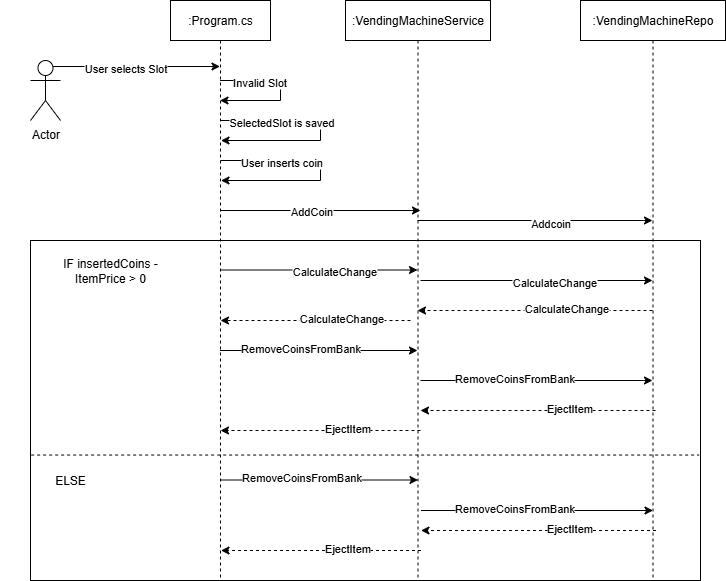

The diagram above was exported from draw.io. Its source (the exported page's mxGraphModel, read from the mxfile embedded in the PNG):
<mxGraphModel dx="1892" dy="596" grid="1" gridSize="10" guides="1" tooltips="1" connect="1" arrows="1" fold="1" page="1" pageScale="1" pageWidth="850" pageHeight="1100" math="0" shadow="0">
  <root>
    <mxCell id="0" />
    <mxCell id="1" parent="0" />
    <mxCell id="aM9ryv3xv72pqoxQDRHE-1" value=":Program.cs" style="shape=umlLifeline;perimeter=lifelinePerimeter;whiteSpace=wrap;html=1;container=0;dropTarget=0;collapsible=0;recursiveResize=0;outlineConnect=0;portConstraint=eastwest;newEdgeStyle={&quot;edgeStyle&quot;:&quot;elbowEdgeStyle&quot;,&quot;elbow&quot;:&quot;vertical&quot;,&quot;curved&quot;:0,&quot;rounded&quot;:0};" parent="1" vertex="1">
      <mxGeometry x="150" y="60" width="100" height="580" as="geometry" />
    </mxCell>
    <mxCell id="6nJbtm8a4ipZ8f0iYEkW-1" value="Actor" style="shape=umlActor;verticalLabelPosition=bottom;verticalAlign=top;html=1;outlineConnect=0;" vertex="1" parent="1">
      <mxGeometry x="10" y="120" width="30" height="60" as="geometry" />
    </mxCell>
    <mxCell id="6nJbtm8a4ipZ8f0iYEkW-2" value="" style="endArrow=classic;html=1;rounded=0;exitX=0.75;exitY=0.1;exitDx=0;exitDy=0;exitPerimeter=0;" edge="1" parent="1" source="6nJbtm8a4ipZ8f0iYEkW-1" target="aM9ryv3xv72pqoxQDRHE-1">
      <mxGeometry width="50" height="50" relative="1" as="geometry">
        <mxPoint x="400" y="190" as="sourcePoint" />
        <mxPoint x="450" y="140" as="targetPoint" />
      </mxGeometry>
    </mxCell>
    <mxCell id="6nJbtm8a4ipZ8f0iYEkW-3" value="User selects Slot" style="edgeLabel;html=1;align=center;verticalAlign=middle;resizable=0;points=[];" vertex="1" connectable="0" parent="6nJbtm8a4ipZ8f0iYEkW-2">
      <mxGeometry x="-0.1389" y="-1" relative="1" as="geometry">
        <mxPoint as="offset" />
      </mxGeometry>
    </mxCell>
    <mxCell id="6nJbtm8a4ipZ8f0iYEkW-4" value=":VendingMachineService" style="shape=umlLifeline;perimeter=lifelinePerimeter;whiteSpace=wrap;html=1;container=0;dropTarget=0;collapsible=0;recursiveResize=0;outlineConnect=0;portConstraint=eastwest;newEdgeStyle={&quot;edgeStyle&quot;:&quot;elbowEdgeStyle&quot;,&quot;elbow&quot;:&quot;vertical&quot;,&quot;curved&quot;:0,&quot;rounded&quot;:0};" vertex="1" parent="1">
      <mxGeometry x="325" y="60" width="145" height="580" as="geometry" />
    </mxCell>
    <mxCell id="6nJbtm8a4ipZ8f0iYEkW-5" value=":VendingMachineRepo" style="shape=umlLifeline;perimeter=lifelinePerimeter;whiteSpace=wrap;html=1;container=0;dropTarget=0;collapsible=0;recursiveResize=0;outlineConnect=0;portConstraint=eastwest;newEdgeStyle={&quot;edgeStyle&quot;:&quot;elbowEdgeStyle&quot;,&quot;elbow&quot;:&quot;vertical&quot;,&quot;curved&quot;:0,&quot;rounded&quot;:0};" vertex="1" parent="1">
      <mxGeometry x="560" y="60" width="145" height="580" as="geometry" />
    </mxCell>
    <mxCell id="6nJbtm8a4ipZ8f0iYEkW-8" value="" style="endArrow=classic;html=1;rounded=0;" edge="1" parent="1" target="aM9ryv3xv72pqoxQDRHE-1">
      <mxGeometry width="50" height="50" relative="1" as="geometry">
        <mxPoint x="199.5" y="140" as="sourcePoint" />
        <mxPoint x="260" y="170" as="targetPoint" />
        <Array as="points">
          <mxPoint x="260" y="140" />
          <mxPoint x="260" y="160" />
        </Array>
      </mxGeometry>
    </mxCell>
    <mxCell id="6nJbtm8a4ipZ8f0iYEkW-9" value="Invalid Slot" style="edgeLabel;html=1;align=center;verticalAlign=middle;resizable=0;points=[];" vertex="1" connectable="0" parent="6nJbtm8a4ipZ8f0iYEkW-8">
      <mxGeometry x="-0.4539" y="-1" relative="1" as="geometry">
        <mxPoint as="offset" />
      </mxGeometry>
    </mxCell>
    <mxCell id="6nJbtm8a4ipZ8f0iYEkW-13" value="" style="endArrow=classic;html=1;rounded=0;" edge="1" parent="1">
      <mxGeometry width="50" height="50" relative="1" as="geometry">
        <mxPoint x="200" y="180" as="sourcePoint" />
        <mxPoint x="200.5" y="200" as="targetPoint" />
        <Array as="points">
          <mxPoint x="300" y="180" />
          <mxPoint x="300" y="200" />
        </Array>
      </mxGeometry>
    </mxCell>
    <mxCell id="6nJbtm8a4ipZ8f0iYEkW-14" value="SelectedSlot is saved" style="edgeLabel;html=1;align=center;verticalAlign=middle;resizable=0;points=[];" vertex="1" connectable="0" parent="6nJbtm8a4ipZ8f0iYEkW-13">
      <mxGeometry x="-0.4539" y="-1" relative="1" as="geometry">
        <mxPoint as="offset" />
      </mxGeometry>
    </mxCell>
    <mxCell id="6nJbtm8a4ipZ8f0iYEkW-18" value="" style="endArrow=classic;html=1;rounded=0;" edge="1" parent="1">
      <mxGeometry width="50" height="50" relative="1" as="geometry">
        <mxPoint x="200" y="220" as="sourcePoint" />
        <mxPoint x="200.5" y="240" as="targetPoint" />
        <Array as="points">
          <mxPoint x="300" y="220" />
          <mxPoint x="300" y="240" />
        </Array>
      </mxGeometry>
    </mxCell>
    <mxCell id="6nJbtm8a4ipZ8f0iYEkW-19" value="User inserts coin" style="edgeLabel;html=1;align=center;verticalAlign=middle;resizable=0;points=[];" vertex="1" connectable="0" parent="6nJbtm8a4ipZ8f0iYEkW-18">
      <mxGeometry x="-0.4539" y="-1" relative="1" as="geometry">
        <mxPoint as="offset" />
      </mxGeometry>
    </mxCell>
    <mxCell id="6nJbtm8a4ipZ8f0iYEkW-20" value="" style="endArrow=classic;html=1;rounded=0;" edge="1" parent="1">
      <mxGeometry width="50" height="50" relative="1" as="geometry">
        <mxPoint x="199.5" y="270" as="sourcePoint" />
        <mxPoint x="400" y="270" as="targetPoint" />
      </mxGeometry>
    </mxCell>
    <mxCell id="6nJbtm8a4ipZ8f0iYEkW-21" value="AddCoin" style="edgeLabel;html=1;align=center;verticalAlign=middle;resizable=0;points=[];" vertex="1" connectable="0" parent="6nJbtm8a4ipZ8f0iYEkW-20">
      <mxGeometry x="-0.5707" y="-3" relative="1" as="geometry">
        <mxPoint x="48" y="-3" as="offset" />
      </mxGeometry>
    </mxCell>
    <mxCell id="6nJbtm8a4ipZ8f0iYEkW-22" value="" style="endArrow=classic;html=1;rounded=0;" edge="1" parent="1" target="6nJbtm8a4ipZ8f0iYEkW-5">
      <mxGeometry width="50" height="50" relative="1" as="geometry">
        <mxPoint x="397" y="280" as="sourcePoint" />
        <mxPoint x="500" y="280" as="targetPoint" />
      </mxGeometry>
    </mxCell>
    <mxCell id="6nJbtm8a4ipZ8f0iYEkW-23" value="Addcoin" style="edgeLabel;html=1;align=center;verticalAlign=middle;resizable=0;points=[];" vertex="1" connectable="0" parent="6nJbtm8a4ipZ8f0iYEkW-22">
      <mxGeometry x="0.1234" y="-2" relative="1" as="geometry">
        <mxPoint as="offset" />
      </mxGeometry>
    </mxCell>
    <mxCell id="6nJbtm8a4ipZ8f0iYEkW-30" value="IF insertedCoins - ItemPrice &amp;gt; 0" style="text;html=1;align=center;verticalAlign=middle;whiteSpace=wrap;rounded=0;" vertex="1" parent="1">
      <mxGeometry x="20" y="310" width="140" height="40" as="geometry" />
    </mxCell>
    <mxCell id="6nJbtm8a4ipZ8f0iYEkW-31" value="" style="endArrow=classic;html=1;rounded=0;" edge="1" parent="1">
      <mxGeometry width="50" height="50" relative="1" as="geometry">
        <mxPoint x="199.5" y="329.5" as="sourcePoint" />
        <mxPoint x="397" y="329.5" as="targetPoint" />
      </mxGeometry>
    </mxCell>
    <mxCell id="6nJbtm8a4ipZ8f0iYEkW-32" value="CalculateChange" style="edgeLabel;html=1;align=center;verticalAlign=middle;resizable=0;points=[];" vertex="1" connectable="0" parent="6nJbtm8a4ipZ8f0iYEkW-31">
      <mxGeometry x="0.1494" y="-1" relative="1" as="geometry">
        <mxPoint as="offset" />
      </mxGeometry>
    </mxCell>
    <mxCell id="6nJbtm8a4ipZ8f0iYEkW-33" value="" style="endArrow=classic;html=1;rounded=0;" edge="1" parent="1" target="6nJbtm8a4ipZ8f0iYEkW-5">
      <mxGeometry width="50" height="50" relative="1" as="geometry">
        <mxPoint x="400" y="340" as="sourcePoint" />
        <mxPoint x="597.5" y="340" as="targetPoint" />
      </mxGeometry>
    </mxCell>
    <mxCell id="6nJbtm8a4ipZ8f0iYEkW-34" value="CalculateChange" style="edgeLabel;html=1;align=center;verticalAlign=middle;resizable=0;points=[];" vertex="1" connectable="0" parent="6nJbtm8a4ipZ8f0iYEkW-33">
      <mxGeometry x="0.1494" y="-1" relative="1" as="geometry">
        <mxPoint as="offset" />
      </mxGeometry>
    </mxCell>
    <mxCell id="6nJbtm8a4ipZ8f0iYEkW-42" value="" style="endArrow=classic;html=1;rounded=0;dashed=1;" edge="1" parent="1">
      <mxGeometry width="50" height="50" relative="1" as="geometry">
        <mxPoint x="632" y="370" as="sourcePoint" />
        <mxPoint x="397" y="370" as="targetPoint" />
      </mxGeometry>
    </mxCell>
    <mxCell id="6nJbtm8a4ipZ8f0iYEkW-43" value="CalculateChange" style="edgeLabel;html=1;align=center;verticalAlign=middle;resizable=0;points=[];" vertex="1" connectable="0" parent="6nJbtm8a4ipZ8f0iYEkW-42">
      <mxGeometry x="-0.2596" y="-3" relative="1" as="geometry">
        <mxPoint as="offset" />
      </mxGeometry>
    </mxCell>
    <mxCell id="6nJbtm8a4ipZ8f0iYEkW-44" value="" style="endArrow=classic;html=1;rounded=0;dashed=1;" edge="1" parent="1">
      <mxGeometry width="50" height="50" relative="1" as="geometry">
        <mxPoint x="390" y="380" as="sourcePoint" />
        <mxPoint x="200" y="380" as="targetPoint" />
      </mxGeometry>
    </mxCell>
    <mxCell id="6nJbtm8a4ipZ8f0iYEkW-45" value="CalculateChange" style="edgeLabel;html=1;align=center;verticalAlign=middle;resizable=0;points=[];" vertex="1" connectable="0" parent="6nJbtm8a4ipZ8f0iYEkW-44">
      <mxGeometry x="-0.2596" y="-3" relative="1" as="geometry">
        <mxPoint as="offset" />
      </mxGeometry>
    </mxCell>
    <mxCell id="6nJbtm8a4ipZ8f0iYEkW-46" value="" style="endArrow=classic;html=1;rounded=0;" edge="1" parent="1" target="6nJbtm8a4ipZ8f0iYEkW-4">
      <mxGeometry width="50" height="50" relative="1" as="geometry">
        <mxPoint x="199.5" y="410" as="sourcePoint" />
        <mxPoint x="500" y="410" as="targetPoint" />
      </mxGeometry>
    </mxCell>
    <mxCell id="6nJbtm8a4ipZ8f0iYEkW-47" value="RemoveCoinsFromBank" style="edgeLabel;html=1;align=center;verticalAlign=middle;resizable=0;points=[];" vertex="1" connectable="0" parent="6nJbtm8a4ipZ8f0iYEkW-46">
      <mxGeometry x="-0.1949" y="3" relative="1" as="geometry">
        <mxPoint as="offset" />
      </mxGeometry>
    </mxCell>
    <mxCell id="6nJbtm8a4ipZ8f0iYEkW-48" value="" style="endArrow=classic;html=1;rounded=0;" edge="1" parent="1" target="6nJbtm8a4ipZ8f0iYEkW-5">
      <mxGeometry width="50" height="50" relative="1" as="geometry">
        <mxPoint x="400" y="440" as="sourcePoint" />
        <mxPoint x="597.5" y="440" as="targetPoint" />
      </mxGeometry>
    </mxCell>
    <mxCell id="6nJbtm8a4ipZ8f0iYEkW-49" value="RemoveCoinsFromBank" style="edgeLabel;html=1;align=center;verticalAlign=middle;resizable=0;points=[];" vertex="1" connectable="0" parent="6nJbtm8a4ipZ8f0iYEkW-48">
      <mxGeometry x="-0.1949" y="3" relative="1" as="geometry">
        <mxPoint as="offset" />
      </mxGeometry>
    </mxCell>
    <mxCell id="6nJbtm8a4ipZ8f0iYEkW-50" value="" style="endArrow=classic;html=1;rounded=0;dashed=1;" edge="1" parent="1">
      <mxGeometry width="50" height="50" relative="1" as="geometry">
        <mxPoint x="635" y="470" as="sourcePoint" />
        <mxPoint x="400" y="470" as="targetPoint" />
      </mxGeometry>
    </mxCell>
    <mxCell id="6nJbtm8a4ipZ8f0iYEkW-51" value="EjectItem" style="edgeLabel;html=1;align=center;verticalAlign=middle;resizable=0;points=[];" vertex="1" connectable="0" parent="6nJbtm8a4ipZ8f0iYEkW-50">
      <mxGeometry x="-0.2596" y="-3" relative="1" as="geometry">
        <mxPoint as="offset" />
      </mxGeometry>
    </mxCell>
    <mxCell id="6nJbtm8a4ipZ8f0iYEkW-55" value="" style="endArrow=classic;html=1;rounded=0;dashed=1;" edge="1" parent="1">
      <mxGeometry width="50" height="50" relative="1" as="geometry">
        <mxPoint x="400" y="490" as="sourcePoint" />
        <mxPoint x="200" y="490" as="targetPoint" />
      </mxGeometry>
    </mxCell>
    <mxCell id="6nJbtm8a4ipZ8f0iYEkW-56" value="EjectItem" style="edgeLabel;html=1;align=center;verticalAlign=middle;resizable=0;points=[];" vertex="1" connectable="0" parent="6nJbtm8a4ipZ8f0iYEkW-55">
      <mxGeometry x="-0.2596" y="-3" relative="1" as="geometry">
        <mxPoint as="offset" />
      </mxGeometry>
    </mxCell>
    <mxCell id="6nJbtm8a4ipZ8f0iYEkW-58" value="ELSE" style="text;html=1;align=center;verticalAlign=middle;whiteSpace=wrap;rounded=0;" vertex="1" parent="1">
      <mxGeometry x="-20" y="520" width="140" height="40" as="geometry" />
    </mxCell>
    <mxCell id="6nJbtm8a4ipZ8f0iYEkW-61" value="" style="endArrow=classic;html=1;rounded=0;" edge="1" parent="1">
      <mxGeometry width="50" height="50" relative="1" as="geometry">
        <mxPoint x="200" y="539.5" as="sourcePoint" />
        <mxPoint x="397.5" y="539.5" as="targetPoint" />
      </mxGeometry>
    </mxCell>
    <mxCell id="6nJbtm8a4ipZ8f0iYEkW-62" value="RemoveCoinsFromBank" style="edgeLabel;html=1;align=center;verticalAlign=middle;resizable=0;points=[];" vertex="1" connectable="0" parent="6nJbtm8a4ipZ8f0iYEkW-61">
      <mxGeometry x="-0.1949" y="3" relative="1" as="geometry">
        <mxPoint as="offset" />
      </mxGeometry>
    </mxCell>
    <mxCell id="6nJbtm8a4ipZ8f0iYEkW-63" value="" style="endArrow=classic;html=1;rounded=0;" edge="1" parent="1">
      <mxGeometry width="50" height="50" relative="1" as="geometry">
        <mxPoint x="400.5" y="570" as="sourcePoint" />
        <mxPoint x="632.5" y="570" as="targetPoint" />
      </mxGeometry>
    </mxCell>
    <mxCell id="6nJbtm8a4ipZ8f0iYEkW-64" value="RemoveCoinsFromBank" style="edgeLabel;html=1;align=center;verticalAlign=middle;resizable=0;points=[];" vertex="1" connectable="0" parent="6nJbtm8a4ipZ8f0iYEkW-63">
      <mxGeometry x="-0.1949" y="3" relative="1" as="geometry">
        <mxPoint as="offset" />
      </mxGeometry>
    </mxCell>
    <mxCell id="6nJbtm8a4ipZ8f0iYEkW-65" value="" style="endArrow=classic;html=1;rounded=0;dashed=1;" edge="1" parent="1">
      <mxGeometry width="50" height="50" relative="1" as="geometry">
        <mxPoint x="635.5" y="590" as="sourcePoint" />
        <mxPoint x="400.5" y="590" as="targetPoint" />
      </mxGeometry>
    </mxCell>
    <mxCell id="6nJbtm8a4ipZ8f0iYEkW-66" value="EjectItem" style="edgeLabel;html=1;align=center;verticalAlign=middle;resizable=0;points=[];" vertex="1" connectable="0" parent="6nJbtm8a4ipZ8f0iYEkW-65">
      <mxGeometry x="-0.2596" y="-3" relative="1" as="geometry">
        <mxPoint as="offset" />
      </mxGeometry>
    </mxCell>
    <mxCell id="6nJbtm8a4ipZ8f0iYEkW-67" value="" style="endArrow=classic;html=1;rounded=0;dashed=1;" edge="1" parent="1">
      <mxGeometry width="50" height="50" relative="1" as="geometry">
        <mxPoint x="400.5" y="610" as="sourcePoint" />
        <mxPoint x="200.5" y="610" as="targetPoint" />
      </mxGeometry>
    </mxCell>
    <mxCell id="6nJbtm8a4ipZ8f0iYEkW-68" value="EjectItem" style="edgeLabel;html=1;align=center;verticalAlign=middle;resizable=0;points=[];" vertex="1" connectable="0" parent="6nJbtm8a4ipZ8f0iYEkW-67">
      <mxGeometry x="-0.2596" y="-3" relative="1" as="geometry">
        <mxPoint as="offset" />
      </mxGeometry>
    </mxCell>
    <mxCell id="6nJbtm8a4ipZ8f0iYEkW-72" value="" style="rounded=0;whiteSpace=wrap;html=1;fillColor=none;" vertex="1" parent="1">
      <mxGeometry x="10" y="300" width="670" height="340" as="geometry" />
    </mxCell>
    <mxCell id="6nJbtm8a4ipZ8f0iYEkW-73" value="" style="endArrow=none;dashed=1;html=1;rounded=0;entryX=0.998;entryY=0.631;entryDx=0;entryDy=0;entryPerimeter=0;exitX=0.001;exitY=0.631;exitDx=0;exitDy=0;exitPerimeter=0;" edge="1" parent="1" source="6nJbtm8a4ipZ8f0iYEkW-72" target="6nJbtm8a4ipZ8f0iYEkW-72">
      <mxGeometry width="50" height="50" relative="1" as="geometry">
        <mxPoint x="10" y="520" as="sourcePoint" />
        <mxPoint x="450" y="520" as="targetPoint" />
      </mxGeometry>
    </mxCell>
  </root>
</mxGraphModel>